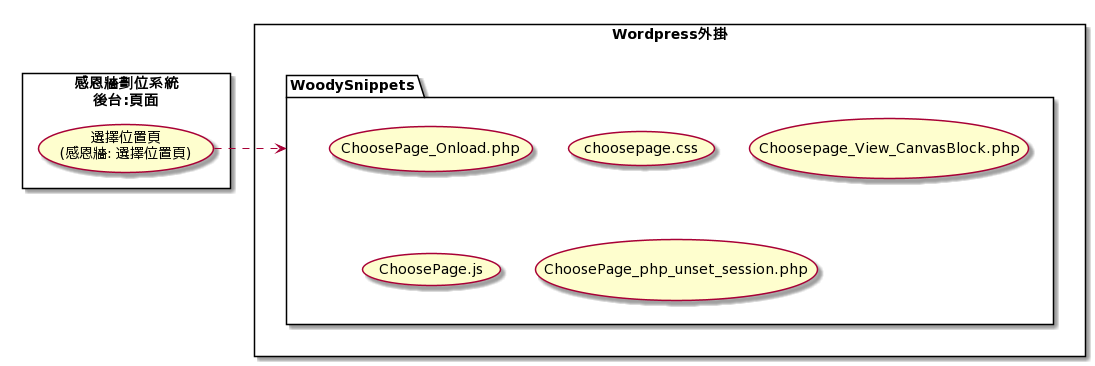

The diagram above was rendered by PlantUML. Its source (embedded in the PNG):
@startuml
rectangle 感恩牆劃位系統\n後台:頁面 {
    
    usecase "選擇位置頁\n(感恩牆: 選擇位置頁)" as PG1

}

rectangle Wordpress外掛 {
    package WoodySnippets {
      usecase "ChoosePage_Onload.php" as FILE1
      usecase "choosepage.css" as FILE2
      usecase "Choosepage_View_CanvasBlock.php" as FILE3
      usecase "ChoosePage.js" as FILE4
      usecase "ChoosePage_php_unset_session.php" as FILE5
    }
}

PG1 .right.> WoodySnippets
@enduml